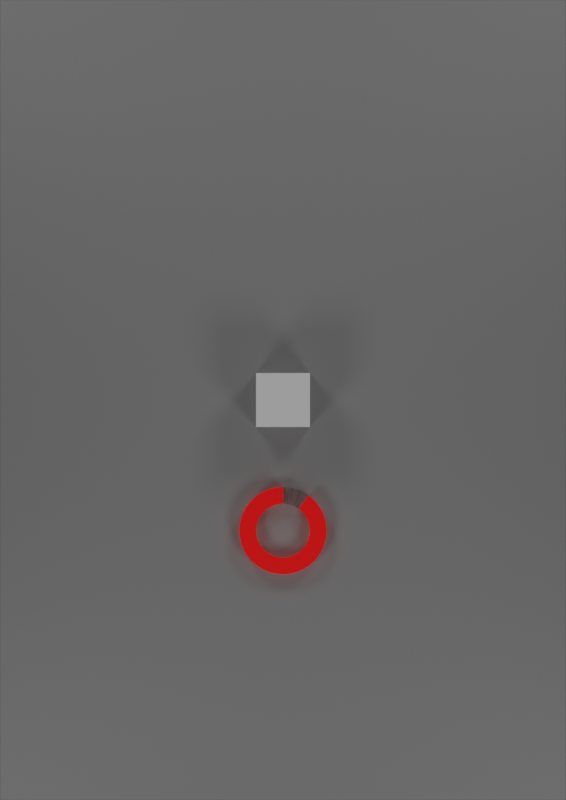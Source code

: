 # Source: CV_28112023.blend  (saved by Blender 3.6.13; exported with 4.5.12 LTS)
import bpy
from mathutils import Matrix  # noqa: F401  (used for matrix-valued properties, if any)

bpy.ops.wm.read_factory_settings(use_empty=True)
scene = bpy.context.scene
scene.name = 'Scene'

# ---- collections
col_collection = bpy.data.collections.new('Collection'); scene.collection.children.link(col_collection)

# ---- materials (node trees are filled in below, after node groups)
mat_background = bpy.data.materials.new('background')
mat_material = bpy.data.materials.new('Material')
mat_material.alpha_threshold = 0.0
mat_material.roughness = 0.5
mat_material.line_color = (0.0, 0.0, 0.0, 1.0)
mat_material_001 = bpy.data.materials.new('Material.001')

# ---- material node trees
mat_background.use_nodes = True; mat_background.node_tree.nodes.clear()
_N = mat_background.node_tree.nodes; _L = mat_background.node_tree.links
n0 = _N.new('ShaderNodeBsdfPrincipled'); n0.name = 'Principled BSDF'; n0.location = (10, 300)
n0.distribution = 'GGX'
n0.subsurface_method = 'RANDOM_WALK_SKIN'
n0.inputs[0].default_value = (0.2462, 0.2462, 0.2462, 1.0)
n0.inputs[3].default_value = 1.45
n0.inputs[27].default_value = (0.0, 0.0, 0.0, 1.0)
n0.inputs[28].default_value = 1.0
n1 = _N.new('ShaderNodeOutputMaterial'); n1.name = 'Material Output'; n1.location = (300, 300)
_L.new(n0.outputs[0], n1.inputs[0])
n1.is_active_output = True
mat_material.use_nodes = True; mat_material.node_tree.nodes.clear()
_N = mat_material.node_tree.nodes; _L = mat_material.node_tree.links
n0 = _N.new('ShaderNodeOutputMaterial'); n0.name = 'Material Output'; n0.location = (300, 300)
n1 = _N.new('ShaderNodeBsdfPrincipled'); n1.name = 'Principled BSDF'; n1.location = (10, 300)
n1.distribution = 'GGX'
n1.subsurface_method = 'RANDOM_WALK_SKIN'
n1.inputs[0].default_value = (0.05781, 0.05781, 0.05781, 1.0)
n1.inputs[3].default_value = 1.45
n1.inputs[4].default_value = 0.2
n1.inputs[27].default_value = (0.0, 0.0, 0.0, 1.0)
n1.inputs[28].default_value = 1.0
_L.new(n1.outputs[0], n0.inputs[0])
n0.is_active_output = True
mat_material_001.use_nodes = True; mat_material_001.node_tree.nodes.clear()
_N = mat_material_001.node_tree.nodes; _L = mat_material_001.node_tree.links
n0 = _N.new('ShaderNodeBsdfPrincipled'); n0.name = 'Principled BSDF'; n0.location = (10, 300)
n0.distribution = 'GGX'
n0.subsurface_method = 'RANDOM_WALK_SKIN'
n0.inputs[0].default_value = (1.0, 0.0, 0.0, 1.0)
n0.inputs[3].default_value = 1.45
n0.inputs[27].default_value = (0.2298, 0.0, 0.0, 1.0)
n0.inputs[28].default_value = 1.0
n1 = _N.new('ShaderNodeOutputMaterial'); n1.name = 'Material Output'; n1.location = (300, 300)
_L.new(n0.outputs[0], n1.inputs[0])
n1.is_active_output = True

# ---- world
world_world = bpy.data.worlds.new('World'); scene.world = world_world
world_world.use_nodes = True; world_world.node_tree.nodes.clear()
_N = world_world.node_tree.nodes; _L = world_world.node_tree.links
n0 = _N.new('ShaderNodeOutputWorld'); n0.name = 'World Output'; n0.location = (300, 300)
n1 = _N.new('ShaderNodeBackground'); n1.name = 'Background'; n1.location = (10, 300)
n1.inputs[0].default_value = (0.05088, 0.05088, 0.05088, 1.0)
_L.new(n1.outputs[0], n0.inputs[0])
n0.is_active_output = True
world_world.color = (0.05088, 0.05088, 0.05088)
world_world.use_sun_shadow = False
world_world.sun_shadow_jitter_overblur = 0.0

# ---- cameras
cam_camera = bpy.data.cameras.new('Camera')
cam_camera.type = 'ORTHO'
cam_camera.clip_end = 100.0
cam_camera.ortho_scale = 29.7

# ---- lights
light_area = bpy.data.lights.new('Area', 'AREA')
light_area.transmission_factor = 0.0
light_area.energy = 1571.0
light_area.shadow_maximum_resolution = 0.006
light_area.use_absolute_resolution = True
light_area.size = 10.0
light_area.size_y = 1.0
light_area_001 = bpy.data.lights.new('Area.001', 'AREA')
light_area_001.transmission_factor = 0.0
light_area_001.energy = 1571.0
light_area_001.shadow_maximum_resolution = 0.006
light_area_001.use_absolute_resolution = True
light_area_001.size = 10.0
light_area_001.size_y = 1.0
light_area_003 = bpy.data.lights.new('Area.003', 'AREA')
light_area_003.transmission_factor = 0.0
light_area_003.energy = 1571.0
light_area_003.shadow_maximum_resolution = 0.006
light_area_003.use_absolute_resolution = True
light_area_003.size = 10.0
light_area_003.size_y = 1.0
light_area_004 = bpy.data.lights.new('Area.004', 'AREA')
light_area_004.transmission_factor = 0.0
light_area_004.energy = 1571.0
light_area_004.shadow_maximum_resolution = 0.006
light_area_004.use_absolute_resolution = True
light_area_004.size = 10.0
light_area_004.size_y = 1.0

# ---- meshes
me_cube = bpy.data.meshes.new('Cube')
me_cube.from_pydata([(21.0, 29.7, 0.0), (21.0, 0.0, 0.0), (0.0, 29.7, 0.0), (0.0, 0.0, 0.0)], [], [(0, 2, 3, 1)])
_uv = me_cube.uv_layers.new(name='UVMap')
_uv.uv.foreach_set('vector', [0.625, 0.5, 0.875, 0.5, 0.875, 0.75, 0.625, 0.75])
me_cube.materials.append(mat_background)
me_cube.use_mirror_vertex_groups = False
me_cube.update()
me_cube_001 = bpy.data.meshes.new('Cube.001')
me_cube_001.from_pydata([(-1.0, -1.0, -1.0), (-1.0, -1.0, 1.0), (-1.0, 1.0, -1.0), (-1.0, 1.0, 1.0), (1.0, -1.0, -1.0), (1.0, -1.0, 1.0), (1.0, 1.0, -1.0), (1.0, 1.0, 1.0)], [], [(0, 1, 3, 2), (2, 3, 7, 6), (6, 7, 5, 4), (4, 5, 1, 0), (2, 6, 4, 0), (7, 3, 1, 5)])
_uv = me_cube_001.uv_layers.new(name='UVMap')
_uv.uv.foreach_set('vector', [0.375, 0.0, 0.625, 0.0, 0.625, 0.25, 0.375, 0.25, 0.375, 0.25, 0.625, 0.25, 0.625, 0.5, 0.375, 0.5, 0.375, 0.5, 0.625, 0.5, 0.625, 0.75, 0.375, 0.75, 0.375, 0.75, 0.625, 0.75, 0.625, 1.0, 0.375, 1.0, 0.125, 0.5, 0.375, 0.5, 0.375, 0.75, 0.125, 0.75, 0.625, 0.5, 0.875, 0.5, 0.875, 0.75, 0.625, 0.75])
me_cube_001.update()
me_cylinder_004 = bpy.data.meshes.new('Cylinder.004')
me_cylinder_004.from_pydata([(0.0, 1.0, 0.0), (0.06279, 0.998, 0.0), (0.1253, 0.9921, 0.0), (0.1874, 0.9823, 0.0), (0.2487, 0.9686, 0.0), (0.309, 0.9511, 0.0), (0.3681, 0.9298, 0.0), (0.4258, 0.9048, 0.0), (0.4818, 0.8763, 0.0), (0.5358, 0.8443, 0.0), (0.5878, 0.809, 0.0), (0.6374, 0.7705, 0.0), (0.6845, 0.729, 0.0), (0.729, 0.6845, 0.0), (0.7705, 0.6374, 0.0), (0.809, 0.5878, 0.0), (0.8443, 0.5358, 0.0), (0.8763, 0.4818, 0.0), (0.9048, 0.4258, 0.0), (0.9298, 0.3681, 0.0), (0.9511, 0.309, 0.0), (0.9686, 0.2487, 0.0), (0.9823, 0.1874, 0.0), (0.9921, 0.1253, 0.0), (0.998, 0.06279, 0.0), (1.0, 0.0, 0.0), (0.998, -0.06279, 0.0), (0.9921, -0.1253, 0.0), (0.9823, -0.1874, 0.0), (0.9686, -0.2487, 0.0), (0.9511, -0.309, 0.0), (0.9298, -0.3681, 0.0), (0.9048, -0.4258, 0.0), (0.8763, -0.4818, 0.0), (0.8443, -0.5358, 0.0), (0.809, -0.5878, 0.0), (0.7705, -0.6374, 0.0), (0.729, -0.6845, 0.0), (0.6845, -0.729, 0.0), (0.6374, -0.7705, 0.0), (0.5878, -0.809, 0.0), (0.5358, -0.8443, 0.0), (0.4818, -0.8763, 0.0), (0.4258, -0.9048, 0.0), (0.3681, -0.9298, 0.0), (0.309, -0.9511, 0.0), (0.2487, -0.9686, 0.0), (0.1874, -0.9823, 0.0), (0.1253, -0.9921, 0.0), (0.06279, -0.998, 0.0), (0.0, -1.0, 0.0), (-0.06279, -0.998, 0.0), (-0.1253, -0.9921, 0.0), (-0.1874, -0.9823, 0.0), (-0.2487, -0.9686, 0.0), (-0.309, -0.9511, 0.0), (-0.3681, -0.9298, 0.0), (-0.4258, -0.9048, 0.0), (-0.4818, -0.8763, 0.0), (-0.5358, -0.8443, 0.0), (-0.5878, -0.809, 0.0), (-0.6374, -0.7705, 0.0), (-0.6845, -0.729, 0.0), (-0.729, -0.6845, 0.0), (-0.7705, -0.6374, 0.0), (-0.809, -0.5878, 0.0), (-0.8443, -0.5358, 0.0), (-0.8763, -0.4818, 0.0), (-0.9048, -0.4258, 0.0), (-0.9298, -0.3681, 0.0), (-0.9511, -0.309, 0.0), (-0.9686, -0.2487, 0.0), (-0.9823, -0.1874, 0.0), (-0.9921, -0.1253, 0.0), (-0.998, -0.06279, 0.0), (-1.0, 0.0, 0.0), (-0.998, 0.06279, 0.0), (-0.9921, 0.1253, 0.0), (-0.9823, 0.1874, 0.0), (-0.9686, 0.2487, 0.0), (-0.9511, 0.309, 0.0), (-0.9298, 0.3681, 0.0), (-0.9048, 0.4258, 0.0), (-0.8763, 0.4818, 0.0), (-0.8443, 0.5358, 0.0), (-0.809, 0.5878, 0.0), (-0.7705, 0.6374, 0.0), (-0.729, 0.6845, 0.0), (-0.6845, 0.729, 0.0), (-0.6374, 0.7705, 0.0), (-0.5878, 0.809, 0.0), (-0.5358, 0.8443, 0.0), (-0.4818, 0.8763, 0.0), (-0.4258, 0.9048, 0.0), (-0.3681, 0.9298, 0.0), (-0.309, 0.9511, 0.0), (-0.2487, 0.9686, 0.0), (-0.1874, 0.9823, 0.0), (-0.1253, 0.9921, 0.0), (-0.06279, 0.998, 0.0), (0.1016, 1.615, 0.0), (5.756e-09, 1.618, 0.0), (0.2028, 1.605, 0.0), (0.3032, 1.589, 0.0), (0.4024, 1.567, 0.0), (0.5, 1.539, 0.0), (0.5956, 1.504, 0.0), (0.6889, 1.464, 0.0), (0.7795, 1.418, 0.0), (0.867, 1.366, 0.0), (0.951, 1.309, 0.0), (1.031, 1.247, 0.0), (1.108, 1.179, 0.0), (1.179, 1.108, 0.0), (1.247, 1.031, 0.0), (1.309, 0.951, 0.0), (1.366, 0.867, 0.0), (1.418, 0.7795, 0.0), (1.464, 0.6889, 0.0), (1.504, 0.5956, 0.0), (1.539, 0.5, 0.0), (1.567, 0.4024, 0.0), (1.589, 0.3032, 0.0), (1.605, 0.2028, 0.0), (1.615, 0.1016, 0.0), (1.618, -1.068e-08, 0.0), (1.615, -0.1016, 0.0), (1.605, -0.2028, 0.0), (1.589, -0.3032, 0.0), (1.567, -0.4024, 0.0), (1.539, -0.5, 0.0), (1.504, -0.5956, 0.0), (1.464, -0.6889, 0.0), (1.418, -0.7795, 0.0), (1.366, -0.867, 0.0), (1.309, -0.951, 0.0), (1.247, -1.031, 0.0), (1.179, -1.108, 0.0), (1.108, -1.179, 0.0), (1.031, -1.247, 0.0), (0.951, -1.309, 0.0), (0.867, -1.366, 0.0), (0.7795, -1.418, 0.0), (0.6889, -1.464, 0.0), (0.5956, -1.504, 0.0), (0.5, -1.539, 0.0), (0.4024, -1.567, 0.0), (0.3032, -1.589, 0.0), (0.2028, -1.605, 0.0), (0.1016, -1.615, 0.0), (5.756e-09, -1.618, 0.0), (-0.1016, -1.615, 0.0), (-0.2028, -1.605, 0.0), (-0.3032, -1.589, 0.0), (-0.4024, -1.567, 0.0), (-0.5, -1.539, 0.0), (-0.5956, -1.504, 0.0), (-0.6889, -1.464, 0.0), (-0.7795, -1.418, 0.0), (-0.867, -1.366, 0.0), (-0.951, -1.309, 0.0), (-1.031, -1.247, 0.0), (-1.108, -1.179, 0.0), (-1.179, -1.108, 0.0), (-1.247, -1.031, 0.0), (-1.309, -0.951, 0.0), (-1.366, -0.867, 0.0), (-1.418, -0.7795, 0.0), (-1.464, -0.6889, 0.0), (-1.504, -0.5956, 0.0), (-1.539, -0.5, 0.0), (-1.567, -0.4024, 0.0), (-1.589, -0.3032, 0.0), (-1.605, -0.2028, 0.0), (-1.615, -0.1016, 0.0), (-1.618, -1.068e-08, 0.0), (-1.615, 0.1016, 0.0), (-1.605, 0.2028, 0.0), (-1.589, 0.3032, 0.0), (-1.567, 0.4024, 0.0), (-1.539, 0.5, 0.0), (-1.504, 0.5956, 0.0), (-1.464, 0.6889, 0.0), (-1.418, 0.7795, 0.0), (-1.366, 0.867, 0.0), (-1.309, 0.951, 0.0), (-1.247, 1.031, 0.0), (-1.179, 1.108, 0.0), (-1.108, 1.179, 0.0), (-1.031, 1.247, 0.0), (-0.951, 1.309, 0.0), (-0.867, 1.366, 0.0), (-0.7795, 1.418, 0.0), (-0.6889, 1.464, 0.0), (-0.5956, 1.504, 0.0), (-0.5, 1.539, 0.0), (-0.4024, 1.567, 0.0), (-0.3032, 1.589, 0.0), (-0.2028, 1.605, 0.0), (-0.1016, 1.615, 0.0), (0.06279, 0.998, 0.5), (0.0, 1.0, 0.5), (0.1253, 0.9921, 0.5), (0.1874, 0.9823, 0.5), (0.2487, 0.9686, 0.5), (0.309, 0.9511, 0.5), (0.3681, 0.9298, 0.5), (0.4258, 0.9048, 0.5), (0.4818, 0.8763, 0.5), (0.5358, 0.8443, 0.5), (0.5878, 0.809, 0.5), (0.6374, 0.7705, 0.5), (0.6845, 0.729, 0.5), (0.729, 0.6845, 0.5), (0.7705, 0.6374, 0.5), (0.809, 0.5878, 0.5), (0.8443, 0.5358, 0.5), (0.8763, 0.4818, 0.5), (0.9048, 0.4258, 0.5), (0.9298, 0.3681, 0.5), (0.9511, 0.309, 0.5), (0.9686, 0.2487, 0.5), (0.9823, 0.1874, 0.5), (0.9921, 0.1253, 0.5), (0.998, 0.06279, 0.5), (1.0, 0.0, 0.5), (0.998, -0.06279, 0.5), (0.9921, -0.1253, 0.5), (0.9823, -0.1874, 0.5), (0.9686, -0.2487, 0.5), (0.9511, -0.309, 0.5), (0.9298, -0.3681, 0.5), (0.9048, -0.4258, 0.5), (0.8763, -0.4818, 0.5), (0.8443, -0.5358, 0.5), (0.809, -0.5878, 0.5), (0.7705, -0.6374, 0.5), (0.729, -0.6845, 0.5), (0.6845, -0.729, 0.5), (0.6374, -0.7705, 0.5), (0.5878, -0.809, 0.5), (0.5358, -0.8443, 0.5), (0.4818, -0.8763, 0.5), (0.4258, -0.9048, 0.5), (0.3681, -0.9298, 0.5), (0.309, -0.9511, 0.5), (0.2487, -0.9686, 0.5), (0.1874, -0.9823, 0.5), (0.1253, -0.9921, 0.5), (0.06279, -0.998, 0.5), (0.0, -1.0, 0.5), (-0.06279, -0.998, 0.5), (-0.1253, -0.9921, 0.5), (-0.1874, -0.9823, 0.5), (-0.2487, -0.9686, 0.5), (-0.309, -0.9511, 0.5), (-0.3681, -0.9298, 0.5), (-0.4258, -0.9048, 0.5), (-0.4818, -0.8763, 0.5), (-0.5358, -0.8443, 0.5), (-0.5878, -0.809, 0.5), (-0.6374, -0.7705, 0.5), (-0.6845, -0.729, 0.5), (-0.729, -0.6845, 0.5), (-0.7705, -0.6374, 0.5), (-0.809, -0.5878, 0.5), (-0.8443, -0.5358, 0.5), (-0.8763, -0.4818, 0.5), (-0.9048, -0.4258, 0.5), (-0.9298, -0.3681, 0.5), (-0.9511, -0.309, 0.5), (-0.9686, -0.2487, 0.5), (-0.9823, -0.1874, 0.5), (-0.9921, -0.1253, 0.5), (-0.998, -0.06279, 0.5), (-1.0, 0.0, 0.5), (-0.998, 0.06279, 0.5), (-0.9921, 0.1253, 0.5), (-0.9823, 0.1874, 0.5), (-0.9686, 0.2487, 0.5), (-0.9511, 0.309, 0.5), (-0.9298, 0.3681, 0.5), (-0.9048, 0.4258, 0.5), (-0.8763, 0.4818, 0.5), (-0.8443, 0.5358, 0.5), (-0.809, 0.5878, 0.5), (-0.7705, 0.6374, 0.5), (-0.729, 0.6845, 0.5), (-0.6845, 0.729, 0.5), (-0.6374, 0.7705, 0.5), (-0.5878, 0.809, 0.5), (-0.5358, 0.8443, 0.5), (-0.4818, 0.8763, 0.5), (-0.4258, 0.9048, 0.5), (-0.3681, 0.9298, 0.5), (-0.309, 0.9511, 0.5), (-0.2487, 0.9686, 0.5), (-0.1874, 0.9823, 0.5), (-0.1253, 0.9921, 0.5), (-0.06279, 0.998, 0.5), (0.1016, 1.615, 0.5), (5.756e-09, 1.618, 0.5), (0.2028, 1.605, 0.5), (0.3032, 1.589, 0.5), (0.4024, 1.567, 0.5), (0.5, 1.539, 0.5), (0.5956, 1.504, 0.5), (0.6889, 1.464, 0.5), (0.7795, 1.418, 0.5), (0.867, 1.366, 0.5), (0.951, 1.309, 0.5), (1.031, 1.247, 0.5), (1.108, 1.179, 0.5), (1.179, 1.108, 0.5), (1.247, 1.031, 0.5), (1.309, 0.951, 0.5), (1.366, 0.867, 0.5), (1.418, 0.7795, 0.5), (1.464, 0.6889, 0.5), (1.504, 0.5956, 0.5), (1.539, 0.5, 0.5), (1.567, 0.4024, 0.5), (1.589, 0.3032, 0.5), (1.605, 0.2028, 0.5), (1.615, 0.1016, 0.5), (1.618, -1.068e-08, 0.5), (1.615, -0.1016, 0.5), (1.605, -0.2028, 0.5), (1.589, -0.3032, 0.5), (1.567, -0.4024, 0.5), (1.539, -0.5, 0.5), (1.504, -0.5956, 0.5), (1.464, -0.6889, 0.5), (1.418, -0.7795, 0.5), (1.366, -0.867, 0.5), (1.309, -0.951, 0.5), (1.247, -1.031, 0.5), (1.179, -1.108, 0.5), (1.108, -1.179, 0.5), (1.031, -1.247, 0.5), (0.951, -1.309, 0.5), (0.867, -1.366, 0.5), (0.7795, -1.418, 0.5), (0.6889, -1.464, 0.5), (0.5956, -1.504, 0.5), (0.5, -1.539, 0.5), (0.4024, -1.567, 0.5), (0.3032, -1.589, 0.5), (0.2028, -1.605, 0.5), (0.1016, -1.615, 0.5), (5.756e-09, -1.618, 0.5), (-0.1016, -1.615, 0.5), (-0.2028, -1.605, 0.5), (-0.3032, -1.589, 0.5), (-0.4024, -1.567, 0.5), (-0.5, -1.539, 0.5), (-0.5956, -1.504, 0.5), (-0.6889, -1.464, 0.5), (-0.7795, -1.418, 0.5), (-0.867, -1.366, 0.5), (-0.951, -1.309, 0.5), (-1.031, -1.247, 0.5), (-1.108, -1.179, 0.5), (-1.179, -1.108, 0.5), (-1.247, -1.031, 0.5), (-1.309, -0.951, 0.5), (-1.366, -0.867, 0.5), (-1.418, -0.7795, 0.5), (-1.464, -0.6889, 0.5), (-1.504, -0.5956, 0.5), (-1.539, -0.5, 0.5), (-1.567, -0.4024, 0.5), (-1.589, -0.3032, 0.5), (-1.605, -0.2028, 0.5), (-1.615, -0.1016, 0.5), (-1.618, -1.068e-08, 0.5), (-1.615, 0.1016, 0.5), (-1.605, 0.2028, 0.5), (-1.589, 0.3032, 0.5), (-1.567, 0.4024, 0.5), (-1.539, 0.5, 0.5), (-1.504, 0.5956, 0.5), (-1.464, 0.6889, 0.5), (-1.418, 0.7795, 0.5), (-1.366, 0.867, 0.5), (-1.309, 0.951, 0.5), (-1.247, 1.031, 0.5), (-1.179, 1.108, 0.5), (-1.108, 1.179, 0.5), (-1.031, 1.247, 0.5), (-0.951, 1.309, 0.5), (-0.867, 1.366, 0.5), (-0.7795, 1.418, 0.5), (-0.6889, 1.464, 0.5), (-0.5956, 1.504, 0.5), (-0.5, 1.539, 0.5), (-0.4024, 1.567, 0.5), (-0.3032, 1.589, 0.5), (-0.2028, 1.605, 0.5), (-0.1016, 1.615, 0.5)], [], [(98, 97, 197, 198), (47, 46, 146, 147), (99, 98, 198, 199), (48, 47, 147, 148), (0, 99, 199, 101), (49, 48, 148, 149), (50, 49, 149, 150), (51, 50, 150, 151), (52, 51, 151, 152), (1, 0, 101, 100), (53, 52, 152, 153), (2, 1, 100, 102), (54, 53, 153, 154), (3, 2, 102, 103), (55, 54, 154, 155), (4, 3, 103, 104), (56, 55, 155, 156), (5, 4, 104, 105), (57, 56, 156, 157), (6, 5, 105, 106), (58, 57, 157, 158), (7, 6, 106, 107), (59, 58, 158, 159), (8, 7, 107, 108), (60, 59, 159, 160), (9, 8, 108, 109), (61, 60, 160, 161), (10, 9, 109, 110), (62, 61, 161, 162), (11, 10, 110, 111), (63, 62, 162, 163), (12, 11, 111, 112), (64, 63, 163, 164), (13, 12, 112, 113), (65, 64, 164, 165), (14, 13, 113, 114), (66, 65, 165, 166), (15, 14, 114, 115), (67, 66, 166, 167), (16, 15, 115, 116), (68, 67, 167, 168), (17, 16, 116, 117), (69, 68, 168, 169), (18, 17, 117, 118), (70, 69, 169, 170), (19, 18, 118, 119), (71, 70, 170, 171), (20, 19, 119, 120), (72, 71, 171, 172), (21, 20, 120, 121), (73, 72, 172, 173), (22, 21, 121, 122), (74, 73, 173, 174), (23, 22, 122, 123), (75, 74, 174, 175), (24, 23, 123, 124), (76, 75, 175, 176), (25, 24, 124, 125), (77, 76, 176, 177), (26, 25, 125, 126), (78, 77, 177, 178), (27, 26, 126, 127), (79, 78, 178, 179), (28, 27, 127, 128), (80, 79, 179, 180), (29, 28, 128, 129), (81, 80, 180, 181), (30, 29, 129, 130), (82, 81, 181, 182), (31, 30, 130, 131), (83, 82, 182, 183), (32, 31, 131, 132), (84, 83, 183, 184), (33, 32, 132, 133), (85, 84, 184, 185), (34, 33, 133, 134), (86, 85, 185, 186), (35, 34, 134, 135), (87, 86, 186, 187), (36, 35, 135, 136), (88, 87, 187, 188), (37, 36, 136, 137), (89, 88, 188, 189), (38, 37, 137, 138), (90, 89, 189, 190), (39, 38, 138, 139), (91, 90, 190, 191), (40, 39, 139, 140), (92, 91, 191, 192), (41, 40, 140, 141), (93, 92, 192, 193), (42, 41, 141, 142), (94, 93, 193, 194), (43, 42, 142, 143), (95, 94, 194, 195), (44, 43, 143, 144), (96, 95, 195, 196), (45, 44, 144, 145), (97, 96, 196, 197), (46, 45, 145, 146), (298, 398, 397, 297), (247, 347, 346, 246), (299, 399, 398, 298), (248, 348, 347, 247), (201, 301, 399, 299), (249, 349, 348, 248), (250, 350, 349, 249), (251, 351, 350, 250), (252, 352, 351, 251), (200, 300, 301, 201), (253, 353, 352, 252), (202, 302, 300, 200), (254, 354, 353, 253), (203, 303, 302, 202), (255, 355, 354, 254), (204, 304, 303, 203), (256, 356, 355, 255), (205, 305, 304, 204), (257, 357, 356, 256), (206, 306, 305, 205), (258, 358, 357, 257), (207, 307, 306, 206), (259, 359, 358, 258), (208, 308, 307, 207), (260, 360, 359, 259), (209, 309, 308, 208), (261, 361, 360, 260), (210, 310, 309, 209), (262, 362, 361, 261), (211, 311, 310, 210), (263, 363, 362, 262), (212, 312, 311, 211), (264, 364, 363, 263), (213, 313, 312, 212), (265, 365, 364, 264), (214, 314, 313, 213), (266, 366, 365, 265), (215, 315, 314, 214), (267, 367, 366, 266), (216, 316, 315, 215), (268, 368, 367, 267), (217, 317, 316, 216), (269, 369, 368, 268), (218, 318, 317, 217), (270, 370, 369, 269), (219, 319, 318, 218), (271, 371, 370, 270), (220, 320, 319, 219), (272, 372, 371, 271), (221, 321, 320, 220), (273, 373, 372, 272), (222, 322, 321, 221), (274, 374, 373, 273), (223, 323, 322, 222), (275, 375, 374, 274), (224, 324, 323, 223), (276, 376, 375, 275), (225, 325, 324, 224), (277, 377, 376, 276), (226, 326, 325, 225), (278, 378, 377, 277), (227, 327, 326, 226), (279, 379, 378, 278), (228, 328, 327, 227), (280, 380, 379, 279), (229, 329, 328, 228), (281, 381, 380, 280), (230, 330, 329, 229), (282, 382, 381, 281), (231, 331, 330, 230), (283, 383, 382, 282), (232, 332, 331, 231), (284, 384, 383, 283), (233, 333, 332, 232), (285, 385, 384, 284), (234, 334, 333, 233), (286, 386, 385, 285), (235, 335, 334, 234), (287, 387, 386, 286), (236, 336, 335, 235), (288, 388, 387, 287), (237, 337, 336, 236), (289, 389, 388, 288), (238, 338, 337, 237), (290, 390, 389, 289), (239, 339, 338, 238), (291, 391, 390, 290), (240, 340, 339, 239), (292, 392, 391, 291), (241, 341, 340, 240), (293, 393, 392, 292), (242, 342, 341, 241), (294, 394, 393, 293), (243, 343, 342, 242), (295, 395, 394, 294), (244, 344, 343, 243), (296, 396, 395, 295), (245, 345, 344, 244), (297, 397, 396, 296), (246, 346, 345, 245), (113, 313, 314, 114), (10, 210, 209, 9), (114, 314, 315, 115), (11, 211, 210, 10), (115, 315, 316, 116), (12, 212, 211, 11), (116, 316, 317, 117), (13, 213, 212, 12), (117, 317, 318, 118), (14, 214, 213, 13), (118, 318, 319, 119), (15, 215, 214, 14), (119, 319, 320, 120), (16, 216, 215, 15), (120, 320, 321, 121), (17, 217, 216, 16), (121, 321, 322, 122), (18, 218, 217, 17), (122, 322, 323, 123), (19, 219, 218, 18), (123, 323, 324, 124), (20, 220, 219, 19), (124, 324, 325, 125), (21, 221, 220, 20), (125, 325, 326, 126), (22, 222, 221, 21), (126, 326, 327, 127), (23, 223, 222, 22), (127, 327, 328, 128), (24, 224, 223, 23), (128, 328, 329, 129), (25, 225, 224, 24), (129, 329, 330, 130), (26, 226, 225, 25), (130, 330, 331, 131), (27, 227, 226, 26), (131, 331, 332, 132), (28, 228, 227, 27), (132, 332, 333, 133), (29, 229, 228, 28), (133, 333, 334, 134), (30, 230, 229, 29), (134, 334, 335, 135), (31, 231, 230, 30), (135, 335, 336, 136), (32, 232, 231, 31), (136, 336, 337, 137), (33, 233, 232, 32), (137, 337, 338, 138), (34, 234, 233, 33), (138, 338, 339, 139), (35, 235, 234, 34), (139, 339, 340, 140), (36, 236, 235, 35), (140, 340, 341, 141), (37, 237, 236, 36), (141, 341, 342, 142), (38, 238, 237, 37), (142, 342, 343, 143), (39, 239, 238, 38), (143, 343, 344, 144), (40, 240, 239, 39), (144, 344, 345, 145), (41, 241, 240, 40), (145, 345, 346, 146), (42, 242, 241, 41), (146, 346, 347, 147), (43, 243, 242, 42), (147, 347, 348, 148), (44, 244, 243, 43), (148, 348, 349, 149), (45, 245, 244, 44), (149, 349, 350, 150), (46, 246, 245, 45), (150, 350, 351, 151), (47, 247, 246, 46), (151, 351, 352, 152), (48, 248, 247, 47), (152, 352, 353, 153), (49, 249, 248, 48), (153, 353, 354, 154), (50, 250, 249, 49), (154, 354, 355, 155), (51, 251, 250, 50), (155, 355, 356, 156), (52, 252, 251, 51), (156, 356, 357, 157), (53, 253, 252, 52), (157, 357, 358, 158), (54, 254, 253, 53), (158, 358, 359, 159), (55, 255, 254, 54), (159, 359, 360, 160), (56, 256, 255, 55), (160, 360, 361, 161), (57, 257, 256, 56), (161, 361, 362, 162), (58, 258, 257, 57), (162, 362, 363, 163), (59, 259, 258, 58), (163, 363, 364, 164), (60, 260, 259, 59), (164, 364, 365, 165), (61, 261, 260, 60), (165, 365, 366, 166), (62, 262, 261, 61), (166, 366, 367, 167), (63, 263, 262, 62), (167, 367, 368, 168), (64, 264, 263, 63), (168, 368, 369, 169), (65, 265, 264, 64), (169, 369, 370, 170), (66, 266, 265, 65), (170, 370, 371, 171), (67, 267, 266, 66), (171, 371, 372, 172), (68, 268, 267, 67), (172, 372, 373, 173), (69, 269, 268, 68), (173, 373, 374, 174), (70, 270, 269, 69), (174, 374, 375, 175), (71, 271, 270, 70), (175, 375, 376, 176), (72, 272, 271, 71), (176, 376, 377, 177), (73, 273, 272, 72), (177, 377, 378, 178), (74, 274, 273, 73), (178, 378, 379, 179), (75, 275, 274, 74), (179, 379, 380, 180), (76, 276, 275, 75), (180, 380, 381, 181), (77, 277, 276, 76), (181, 381, 382, 182), (78, 278, 277, 77), (182, 382, 383, 183), (79, 279, 278, 78), (183, 383, 384, 184), (80, 280, 279, 79), (184, 384, 385, 185), (81, 281, 280, 80), (185, 385, 386, 186), (82, 282, 281, 81), (186, 386, 387, 187), (83, 283, 282, 82), (187, 387, 388, 188), (84, 284, 283, 83), (188, 388, 389, 189), (85, 285, 284, 84), (189, 389, 390, 190), (86, 286, 285, 85), (190, 390, 391, 191), (87, 287, 286, 86), (191, 391, 392, 192), (88, 288, 287, 87), (192, 392, 393, 193), (89, 289, 288, 88), (193, 393, 394, 194), (90, 290, 289, 89), (194, 394, 395, 195), (91, 291, 290, 90), (195, 395, 396, 196), (92, 292, 291, 91), (196, 396, 397, 197), (93, 293, 292, 92), (197, 397, 398, 198), (94, 294, 293, 93), (198, 398, 399, 199), (95, 295, 294, 94), (199, 399, 301, 101), (96, 296, 295, 95), (97, 297, 296, 96), (98, 298, 297, 97), (99, 299, 298, 98), (0, 201, 299, 99), (101, 301, 300, 100), (100, 300, 302, 102), (102, 302, 303, 103), (103, 303, 304, 104), (104, 304, 305, 105), (1, 200, 201, 0), (105, 305, 306, 106), (2, 202, 200, 1), (106, 306, 307, 107), (3, 203, 202, 2), (107, 307, 308, 108), (4, 204, 203, 3), (108, 308, 309, 109), (5, 205, 204, 4), (109, 309, 310, 110), (6, 206, 205, 5), (110, 310, 311, 111), (7, 207, 206, 6), (111, 311, 312, 112), (8, 208, 207, 7), (112, 312, 313, 113), (9, 209, 208, 8)])
me_cylinder_004.polygons.foreach_set('material_index', [1, 1, 1, 1, 0, 1, 1, 1, 1, 0, 1, 0, 1, 0, 1, 0, 1, 0, 1, 0, 1, 0, 1, 0, 1, 0, 1, 0, 1, 0, 1, 1, 1, 1, 1, 1, 1, 1, 1, 1, 1, 1, 1, 1, 1, 1, 1, 1, 1, 1, 1, 1, 1, 1, 1, 1, 1, 1, 1, 1, 1, 1, 1, 1, 1, 1, 1, 1, 1, 1, 1, 1, 1, 1, 1, 1, 1, 1, 1, 1, 1, 1, 1, 1, 1, 1, 1, 1, 1, 1, 1, 1, 1, 1, 1, 1, 1, 1, 1, 1, 1, 1, 1, 1, 1, 1, 1, 1, 1, 0, 1, 0, 1, 0, 1, 0, 1, 0, 1, 0, 1, 0, 1, 0, 1, 0, 1, 0, 1, 1, 1, 1, 1, 1, 1, 1, 1, 1, 1, 1, 1, 1, 1, 1, 1, 1, 1, 1, 1, 1, 1, 1, 1, 1, 1, 1, 1, 1, 1, 1, 1, 1, 1, 1, 1, 1, 1, 1, 1, 1, 1, 1, 1, 1, 1, 1, 1, 1, 1, 1, 1, 1, 1, 1, 1, 1, 1, 1, 1, 1, 1, 1, 1, 1, 1, 1, 1, 1, 1, 1, 1, 0, 1, 1, 1, 1, 1, 1, 1, 1, 1, 1, 1, 1, 1, 1, 1, 1, 1, 1, 1, 1, 1, 1, 1, 1, 1, 1, 1, 1, 1, 1, 1, 1, 1, 1, 1, 1, 1, 1, 1, 1, 1, 1, 1, 1, 1, 1, 1, 1, 1, 1, 1, 1, 1, 1, 1, 1, 1, 1, 1, 1, 1, 1, 1, 1, 1, 1, 1, 1, 1, 1, 1, 1, 1, 1, 1, 1, 1, 1, 1, 1, 1, 1, 1, 1, 1, 1, 1, 1, 1, 1, 1, 1, 1, 1, 1, 1, 1, 1, 1, 1, 1, 1, 1, 1, 1, 1, 1, 1, 1, 1, 1, 1, 1, 1, 1, 1, 1, 1, 1, 1, 1, 1, 1, 1, 1, 1, 1, 1, 1, 1, 1, 1, 1, 1, 1, 1, 1, 1, 1, 1, 1, 1, 1, 1, 1, 1, 1, 1, 1, 1, 1, 1, 1, 1, 1, 1, 1, 1, 1, 1, 1, 1, 1, 1, 1, 1, 1, 1, 1, 1, 1, 1, 1, 1, 1, 1, 0, 0, 0, 0, 0, 0, 0, 0, 0, 0, 0, 0, 0, 0, 0, 0, 1, 0, 1, 0, 1, 0])
_uv = me_cylinder_004.uv_layers.new(name='UVMap')
_uv.uv.foreach_set('vector', [0.2199, 0.4881, 0.205, 0.4857, 0.205, 0.4857, 0.2199, 0.4881, 0.295, 0.01425, 0.3097, 0.01754, 0.3097, 0.01754, 0.295, 0.01425, 0.2349, 0.4895, 0.2199, 0.4881, 0.2199, 0.4881, 0.2349, 0.4895, 0.2801, 0.01189, 0.295, 0.01425, 0.295, 0.01425, 0.2801, 0.01189, 0.25, 0.49, 0.2349, 0.4895, 0.2349, 0.4895, 0.25, 0.49, 0.2651, 0.01047, 0.2801, 0.01189, 0.2801, 0.01189, 0.2651, 0.01047, 0.25, 0.01, 0.2651, 0.01047, 0.2651, 0.01047, 0.25, 0.01, 0.2349, 0.01047, 0.25, 0.01, 0.25, 0.01, 0.2349, 0.01047, 0.2199, 0.01189, 0.2349, 0.01047, 0.2349, 0.01047, 0.2199, 0.01189, 0.2651, 0.4895, 0.25, 0.49, 0.25, 0.49, 0.2651, 0.4895, 0.205, 0.01425, 0.2199, 0.01189, 0.2199, 0.01189, 0.205, 0.01425, 0.2801, 0.4881, 0.2651, 0.4895, 0.2651, 0.4895, 0.2801, 0.4881, 0.1903, 0.01754, 0.205, 0.01425, 0.205, 0.01425, 0.1903, 0.01754, 0.295, 0.4857, 0.2801, 0.4881, 0.2801, 0.4881, 0.295, 0.4857, 0.1758, 0.02175, 0.1903, 0.01754, 0.1903, 0.01754, 0.1758, 0.02175, 0.3097, 0.4825, 0.295, 0.4857, 0.295, 0.4857, 0.3097, 0.4825, 0.1617, 0.02685, 0.1758, 0.02175, 0.1758, 0.02175, 0.1617, 0.02685, 0.3242, 0.4783, 0.3097, 0.4825, 0.3097, 0.4825, 0.3242, 0.4783, 0.1478, 0.03284, 0.1617, 0.02685, 0.1617, 0.02685, 0.1478, 0.03284, 0.3383, 0.4731, 0.3242, 0.4783, 0.3242, 0.4783, 0.3383, 0.4731, 0.1344, 0.03969, 0.1478, 0.03284, 0.1478, 0.03284, 0.1344, 0.03969, 0.3522, 0.4672, 0.3383, 0.4731, 0.3383, 0.4731, 0.3522, 0.4672, 0.1214, 0.04736, 0.1344, 0.03969, 0.1344, 0.03969, 0.1214, 0.04736, 0.3656, 0.4603, 0.3522, 0.4672, 0.3522, 0.4672, 0.3656, 0.4603, 0.1089, 0.05584, 0.1214, 0.04736, 0.1214, 0.04736, 0.1089, 0.05584, 0.3786, 0.4526, 0.3656, 0.4603, 0.3656, 0.4603, 0.3786, 0.4526, 0.09702, 0.06508, 0.1089, 0.05584, 0.1089, 0.05584, 0.09702, 0.06508, 0.3911, 0.4442, 0.3786, 0.4526, 0.3786, 0.4526, 0.3911, 0.4442, 0.08571, 0.07505, 0.09702, 0.06508, 0.09702, 0.06508, 0.08571, 0.07505, 0.403, 0.4349, 0.3911, 0.4442, 0.3911, 0.4442, 0.403, 0.4349, 0.07505, 0.08571, 0.08571, 0.07505, 0.08571, 0.07505, 0.07505, 0.08571, 0.4143, 0.425, 0.403, 0.4349, 0.403, 0.4349, 0.4143, 0.425, 0.06508, 0.09702, 0.07505, 0.08571, 0.07505, 0.08571, 0.06508, 0.09702, 0.425, 0.4143, 0.4143, 0.425, 0.4143, 0.425, 0.425, 0.4143, 0.05584, 0.1089, 0.06508, 0.09702, 0.06508, 0.09702, 0.05584, 0.1089, 0.4349, 0.403, 0.425, 0.4143, 0.425, 0.4143, 0.4349, 0.403, 0.04736, 0.1214, 0.05584, 0.1089, 0.05584, 0.1089, 0.04736, 0.1214, 0.4442, 0.3911, 0.4349, 0.403, 0.4349, 0.403, 0.4442, 0.3911, 0.03969, 0.1344, 0.04736, 0.1214, 0.04736, 0.1214, 0.03969, 0.1344, 0.4526, 0.3786, 0.4442, 0.3911, 0.4442, 0.3911, 0.4526, 0.3786, 0.03284, 0.1478, 0.03969, 0.1344, 0.03969, 0.1344, 0.03284, 0.1478, 0.4603, 0.3656, 0.4526, 0.3786, 0.4526, 0.3786, 0.4603, 0.3656, 0.02685, 0.1617, 0.03284, 0.1478, 0.03284, 0.1478, 0.02685, 0.1617, 0.4672, 0.3522, 0.4603, 0.3656, 0.4603, 0.3656, 0.4672, 0.3522, 0.02175, 0.1758, 0.02685, 0.1617, 0.02685, 0.1617, 0.02175, 0.1758, 0.4731, 0.3383, 0.4672, 0.3522, 0.4672, 0.3522, 0.4731, 0.3383, 0.01754, 0.1903, 0.02175, 0.1758, 0.02175, 0.1758, 0.01754, 0.1903, 0.4783, 0.3242, 0.4731, 0.3383, 0.4731, 0.3383, 0.4783, 0.3242, 0.01425, 0.205, 0.01754, 0.1903, 0.01754, 0.1903, 0.01425, 0.205, 0.4825, 0.3097, 0.4783, 0.3242, 0.4783, 0.3242, 0.4825, 0.3097, 0.01189, 0.2199, 0.01425, 0.205, 0.01425, 0.205, 0.01189, 0.2199, 0.4857, 0.295, 0.4825, 0.3097, 0.4825, 0.3097, 0.4857, 0.295, 0.01047, 0.2349, 0.01189, 0.2199, 0.01189, 0.2199, 0.01047, 0.2349, 0.4881, 0.2801, 0.4857, 0.295, 0.4857, 0.295, 0.4881, 0.2801, 0.01, 0.25, 0.01047, 0.2349, 0.01047, 0.2349, 0.01, 0.25, 0.4895, 0.2651, 0.4881, 0.2801, 0.4881, 0.2801, 0.4895, 0.2651, 0.01047, 0.2651, 0.01, 0.25, 0.01, 0.25, 0.01047, 0.2651, 0.49, 0.25, 0.4895, 0.2651, 0.4895, 0.2651, 0.49, 0.25, 0.01189, 0.2801, 0.01047, 0.2651, 0.01047, 0.2651, 0.01189, 0.2801, 0.4895, 0.2349, 0.49, 0.25, 0.49, 0.25, 0.4895, 0.2349, 0.01425, 0.295, 0.01189, 0.2801, 0.01189, 0.2801, 0.01425, 0.295, 0.4881, 0.2199, 0.4895, 0.2349, 0.4895, 0.2349, 0.4881, 0.2199, 0.01754, 0.3097, 0.01425, 0.295, 0.01425, 0.295, 0.01754, 0.3097, 0.4857, 0.205, 0.4881, 0.2199, 0.4881, 0.2199, 0.4857, 0.205, 0.02175, 0.3242, 0.01754, 0.3097, 0.01754, 0.3097, 0.02175, 0.3242, 0.4825, 0.1903, 0.4857, 0.205, 0.4857, 0.205, 0.4825, 0.1903, 0.02685, 0.3383, 0.02175, 0.3242, 0.02175, 0.3242, 0.02685, 0.3383, 0.4783, 0.1758, 0.4825, 0.1903, 0.4825, 0.1903, 0.4783, 0.1758, 0.03284, 0.3522, 0.02685, 0.3383, 0.02685, 0.3383, 0.03284, 0.3522, 0.4731, 0.1617, 0.4783, 0.1758, 0.4783, 0.1758, 0.4731, 0.1617, 0.03969, 0.3656, 0.03284, 0.3522, 0.03284, 0.3522, 0.03969, 0.3656, 0.4672, 0.1478, 0.4731, 0.1617, 0.4731, 0.1617, 0.4672, 0.1478, 0.04736, 0.3786, 0.03969, 0.3656, 0.03969, 0.3656, 0.04736, 0.3786, 0.4603, 0.1344, 0.4672, 0.1478, 0.4672, 0.1478, 0.4603, 0.1344, 0.05584, 0.3911, 0.04736, 0.3786, 0.04736, 0.3786, 0.05584, 0.3911, 0.4526, 0.1214, 0.4603, 0.1344, 0.4603, 0.1344, 0.4526, 0.1214, 0.06508, 0.403, 0.05584, 0.3911, 0.05584, 0.3911, 0.06508, 0.403, 0.4442, 0.1089, 0.4526, 0.1214, 0.4526, 0.1214, 0.4442, 0.1089, 0.07505, 0.4143, 0.06508, 0.403, 0.06508, 0.403, 0.07505, 0.4143, 0.4349, 0.09702, 0.4442, 0.1089, 0.4442, 0.1089, 0.4349, 0.09702, 0.08571, 0.425, 0.07505, 0.4143, 0.07505, 0.4143, 0.08571, 0.425, 0.425, 0.08571, 0.4349, 0.09702, 0.4349, 0.09702, 0.425, 0.08571, 0.09702, 0.4349, 0.08571, 0.425, 0.08571, 0.425, 0.09702, 0.4349, 0.4143, 0.07505, 0.425, 0.08571, 0.425, 0.08571, 0.4143, 0.07505, 0.1089, 0.4442, 0.09702, 0.4349, 0.09702, 0.4349, 0.1089, 0.4442, 0.403, 0.06508, 0.4143, 0.07505, 0.4143, 0.07505, 0.403, 0.06508, 0.1214, 0.4526, 0.1089, 0.4442, 0.1089, 0.4442, 0.1214, 0.4526, 0.3911, 0.05584, 0.403, 0.06508, 0.403, 0.06508, 0.3911, 0.05584, 0.1344, 0.4603, 0.1214, 0.4526, 0.1214, 0.4526, 0.1344, 0.4603, 0.3786, 0.04736, 0.3911, 0.05584, 0.3911, 0.05584, 0.3786, 0.04736, 0.1478, 0.4672, 0.1344, 0.4603, 0.1344, 0.4603, 0.1478, 0.4672, 0.3656, 0.03969, 0.3786, 0.04736, 0.3786, 0.04736, 0.3656, 0.03969, 0.1617, 0.4731, 0.1478, 0.4672, 0.1478, 0.4672, 0.1617, 0.4731, 0.3522, 0.03284, 0.3656, 0.03969, 0.3656, 0.03969, 0.3522, 0.03284, 0.1758, 0.4783, 0.1617, 0.4731, 0.1617, 0.4731, 0.1758, 0.4783, 0.3383, 0.02685, 0.3522, 0.03284, 0.3522, 0.03284, 0.3383, 0.02685, 0.1903, 0.4825, 0.1758, 0.4783, 0.1758, 0.4783, 0.1903, 0.4825, 0.3242, 0.02175, 0.3383, 0.02685, 0.3383, 0.02685, 0.3242, 0.02175, 0.205, 0.4857, 0.1903, 0.4825, 0.1903, 0.4825, 0.205, 0.4857, 0.3097, 0.01754, 0.3242, 0.02175, 0.3242, 0.02175, 0.3097, 0.01754, 0.2199, 0.4881, 0.2199, 0.4881, 0.205, 0.4857, 0.205, 0.4857, 0.295, 0.01425, 0.295, 0.01425, 0.3097, 0.01754, 0.3097, 0.01754, 0.2349, 0.4895, 0.2349, 0.4895, 0.2199, 0.4881, 0.2199, 0.4881, 0.2801, 0.01189, 0.2801, 0.01189, 0.295, 0.01425, 0.295, 0.01425, 0.25, 0.49, 0.25, 0.49, 0.2349, 0.4895, 0.2349, 0.4895, 0.2651, 0.01047, 0.2651, 0.01047, 0.2801, 0.01189, 0.2801, 0.01189, 0.25, 0.01, 0.25, 0.01, 0.2651, 0.01047, 0.2651, 0.01047, 0.2349, 0.01047, 0.2349, 0.01047, 0.25, 0.01, 0.25, 0.01, 0.2199, 0.01189, 0.2199, 0.01189, 0.2349, 0.01047, 0.2349, 0.01047, 0.2651, 0.4895, 0.2651, 0.4895, 0.25, 0.49, 0.25, 0.49, 0.205, 0.01425, 0.205, 0.01425, 0.2199, 0.01189, 0.2199, 0.01189, 0.2801, 0.4881, 0.2801, 0.4881, 0.2651, 0.4895, 0.2651, 0.4895, 0.1903, 0.01754, 0.1903, 0.01754, 0.205, 0.01425, 0.205, 0.01425, 0.295, 0.4857, 0.295, 0.4857, 0.2801, 0.4881, 0.2801, 0.4881, 0.1758, 0.02175, 0.1758, 0.02175, 0.1903, 0.01754, 0.1903, 0.01754, 0.3097, 0.4825, 0.3097, 0.4825, 0.295, 0.4857, 0.295, 0.4857, 0.1617, 0.02685, 0.1617, 0.02685, 0.1758, 0.02175, 0.1758, 0.02175, 0.3242, 0.4783, 0.3242, 0.4783, 0.3097, 0.4825, 0.3097, 0.4825, 0.1478, 0.03284, 0.1478, 0.03284, 0.1617, 0.02685, 0.1617, 0.02685, 0.3383, 0.4731, 0.3383, 0.4731, 0.3242, 0.4783, 0.3242, 0.4783, 0.1344, 0.03969, 0.1344, 0.03969, 0.1478, 0.03284, 0.1478, 0.03284, 0.3522, 0.4672, 0.3522, 0.4672, 0.3383, 0.4731, 0.3383, 0.4731, 0.1214, 0.04736, 0.1214, 0.04736, 0.1344, 0.03969, 0.1344, 0.03969, 0.3656, 0.4603, 0.3656, 0.4603, 0.3522, 0.4672, 0.3522, 0.4672, 0.1089, 0.05584, 0.1089, 0.05584, 0.1214, 0.04736, 0.1214, 0.04736, 0.3786, 0.4526, 0.3786, 0.4526, 0.3656, 0.4603, 0.3656, 0.4603, 0.09702, 0.06508, 0.09702, 0.06508, 0.1089, 0.05584, 0.1089, 0.05584, 0.3911, 0.4442, 0.3911, 0.4442, 0.3786, 0.4526, 0.3786, 0.4526, 0.08571, 0.07505, 0.08571, 0.07505, 0.09702, 0.06508, 0.09702, 0.06508, 0.403, 0.4349, 0.403, 0.4349, 0.3911, 0.4442, 0.3911, 0.4442, 0.07505, 0.08571, 0.07505, 0.08571, 0.08571, 0.07505, 0.08571, 0.07505, 0.4143, 0.425, 0.4143, 0.425, 0.403, 0.4349, 0.403, 0.4349, 0.06508, 0.09702, 0.06508, 0.09702, 0.07505, 0.08571, 0.07505, 0.08571, 0.425, 0.4143, 0.425, 0.4143, 0.4143, 0.425, 0.4143, 0.425, 0.05584, 0.1089, 0.05584, 0.1089, 0.06508, 0.09702, 0.06508, 0.09702, 0.4349, 0.403, 0.4349, 0.403, 0.425, 0.4143, 0.425, 0.4143, 0.04736, 0.1214, 0.04736, 0.1214, 0.05584, 0.1089, 0.05584, 0.1089, 0.4442, 0.3911, 0.4442, 0.3911, 0.4349, 0.403, 0.4349, 0.403, 0.03969, 0.1344, 0.03969, 0.1344, 0.04736, 0.1214, 0.04736, 0.1214, 0.4526, 0.3786, 0.4526, 0.3786, 0.4442, 0.3911, 0.4442, 0.3911, 0.03284, 0.1478, 0.03284, 0.1478, 0.03969, 0.1344, 0.03969, 0.1344, 0.4603, 0.3656, 0.4603, 0.3656, 0.4526, 0.3786, 0.4526, 0.3786, 0.02685, 0.1617, 0.02685, 0.1617, 0.03284, 0.1478, 0.03284, 0.1478, 0.4672, 0.3522, 0.4672, 0.3522, 0.4603, 0.3656, 0.4603, 0.3656, 0.02175, 0.1758, 0.02175, 0.1758, 0.02685, 0.1617, 0.02685, 0.1617, 0.4731, 0.3383, 0.4731, 0.3383, 0.4672, 0.3522, 0.4672, 0.3522, 0.01754, 0.1903, 0.01754, 0.1903, 0.02175, 0.1758, 0.02175, 0.1758, 0.4783, 0.3242, 0.4783, 0.3242, 0.4731, 0.3383, 0.4731, 0.3383, 0.01425, 0.205, 0.01425, 0.205, 0.01754, 0.1903, 0.01754, 0.1903, 0.4825, 0.3097, 0.4825, 0.3097, 0.4783, 0.3242, 0.4783, 0.3242, 0.01189, 0.2199, 0.01189, 0.2199, 0.01425, 0.205, 0.01425, 0.205, 0.4857, 0.295, 0.4857, 0.295, 0.4825, 0.3097, 0.4825, 0.3097, 0.01047, 0.2349, 0.01047, 0.2349, 0.01189, 0.2199, 0.01189, 0.2199, 0.4881, 0.2801, 0.4881, 0.2801, 0.4857, 0.295, 0.4857, 0.295, 0.01, 0.25, 0.01, 0.25, 0.01047, 0.2349, 0.01047, 0.2349, 0.4895, 0.2651, 0.4895, 0.2651, 0.4881, 0.2801, 0.4881, 0.2801, 0.01047, 0.2651, 0.01047, 0.2651, 0.01, 0.25, 0.01, 0.25, 0.49, 0.25, 0.49, 0.25, 0.4895, 0.2651, 0.4895, 0.2651, 0.01189, 0.2801, 0.01189, 0.2801, 0.01047, 0.2651, 0.01047, 0.2651, 0.4895, 0.2349, 0.4895, 0.2349, 0.49, 0.25, 0.49, 0.25, 0.01425, 0.295, 0.01425, 0.295, 0.01189, 0.2801, 0.01189, 0.2801, 0.4881, 0.2199, 0.4881, 0.2199, 0.4895, 0.2349, 0.4895, 0.2349, 0.01754, 0.3097, 0.01754, 0.3097, 0.01425, 0.295, 0.01425, 0.295, 0.4857, 0.205, 0.4857, 0.205, 0.4881, 0.2199, 0.4881, 0.2199, 0.02175, 0.3242, 0.02175, 0.3242, 0.01754, 0.3097, 0.01754, 0.3097, 0.4825, 0.1903, 0.4825, 0.1903, 0.4857, 0.205, 0.4857, 0.205, 0.02685, 0.3383, 0.02685, 0.3383, 0.02175, 0.3242, 0.02175, 0.3242, 0.4783, 0.1758, 0.4783, 0.1758, 0.4825, 0.1903, 0.4825, 0.1903, 0.03284, 0.3522, 0.03284, 0.3522, 0.02685, 0.3383, 0.02685, 0.3383, 0.4731, 0.1617, 0.4731, 0.1617, 0.4783, 0.1758, 0.4783, 0.1758, 0.03969, 0.3656, 0.03969, 0.3656, 0.03284, 0.3522, 0.03284, 0.3522, 0.4672, 0.1478, 0.4672, 0.1478, 0.4731, 0.1617, 0.4731, 0.1617, 0.04736, 0.3786, 0.04736, 0.3786, 0.03969, 0.3656, 0.03969, 0.3656, 0.4603, 0.1344, 0.4603, 0.1344, 0.4672, 0.1478, 0.4672, 0.1478, 0.05584, 0.3911, 0.05584, 0.3911, 0.04736, 0.3786, 0.04736, 0.3786, 0.4526, 0.1214, 0.4526, 0.1214, 0.4603, 0.1344, 0.4603, 0.1344, 0.06508, 0.403, 0.06508, 0.403, 0.05584, 0.3911, 0.05584, 0.3911, 0.4442, 0.1089, 0.4442, 0.1089, 0.4526, 0.1214, 0.4526, 0.1214, 0.07505, 0.4143, 0.07505, 0.4143, 0.06508, 0.403, 0.06508, 0.403, 0.4349, 0.09702, 0.4349, 0.09702, 0.4442, 0.1089, 0.4442, 0.1089, 0.08571, 0.425, 0.08571, 0.425, 0.07505, 0.4143, 0.07505, 0.4143, 0.425, 0.08571, 0.425, 0.08571, 0.4349, 0.09702, 0.4349, 0.09702, 0.09702, 0.4349, 0.09702, 0.4349, 0.08571, 0.425, 0.08571, 0.425, 0.4143, 0.07505, 0.4143, 0.07505, 0.425, 0.08571, 0.425, 0.08571, 0.1089, 0.4442, 0.1089, 0.4442, 0.09702, 0.4349, 0.09702, 0.4349, 0.403, 0.06508, 0.403, 0.06508, 0.4143, 0.07505, 0.4143, 0.07505, 0.1214, 0.4526, 0.1214, 0.4526, 0.1089, 0.4442, 0.1089, 0.4442, 0.3911, 0.05584, 0.3911, 0.05584, 0.403, 0.06508, 0.403, 0.06508, 0.1344, 0.4603, 0.1344, 0.4603, 0.1214, 0.4526, 0.1214, 0.4526, 0.3786, 0.04736, 0.3786, 0.04736, 0.3911, 0.05584, 0.3911, 0.05584, 0.1478, 0.4672, 0.1478, 0.4672, 0.1344, 0.4603, 0.1344, 0.4603, 0.3656, 0.03969, 0.3656, 0.03969, 0.3786, 0.04736, 0.3786, 0.04736, 0.1617, 0.4731, 0.1617, 0.4731, 0.1478, 0.4672, 0.1478, 0.4672, 0.3522, 0.03284, 0.3522, 0.03284, 0.3656, 0.03969, 0.3656, 0.03969, 0.1758, 0.4783, 0.1758, 0.4783, 0.1617, 0.4731, 0.1617, 0.4731, 0.3383, 0.02685, 0.3383, 0.02685, 0.3522, 0.03284, 0.3522, 0.03284, 0.1903, 0.4825, 0.1903, 0.4825, 0.1758, 0.4783, 0.1758, 0.4783, 0.3242, 0.02175, 0.3242, 0.02175, 0.3383, 0.02685, 0.3383, 0.02685, 0.205, 0.4857, 0.205, 0.4857, 0.1903, 0.4825, 0.1903, 0.4825, 0.3097, 0.01754, 0.3097, 0.01754, 0.3242, 0.02175, 0.3242, 0.02175, 0.425, 0.4143, 0.425, 0.4143, 0.4349, 0.403, 0.4349, 0.403, 0.3911, 0.4442, 0.3911, 0.4442, 0.3786, 0.4526, 0.3786, 0.4526, 0.4349, 0.403, 0.4349, 0.403, 0.4442, 0.3911, 0.4442, 0.3911, 0.403, 0.4349, 0.403, 0.4349, 0.3911, 0.4442, 0.3911, 0.4442, 0.4442, 0.3911, 0.4442, 0.3911, 0.4526, 0.3786, 0.4526, 0.3786, 0.4143, 0.425, 0.4143, 0.425, 0.403, 0.4349, 0.403, 0.4349, 0.4526, 0.3786, 0.4526, 0.3786, 0.4603, 0.3656, 0.4603, 0.3656, 0.425, 0.4143, 0.425, 0.4143, 0.4143, 0.425, 0.4143, 0.425, 0.4603, 0.3656, 0.4603, 0.3656, 0.4672, 0.3522, 0.4672, 0.3522, 0.4349, 0.403, 0.4349, 0.403, 0.425, 0.4143, 0.425, 0.4143, 0.4672, 0.3522, 0.4672, 0.3522, 0.4731, 0.3383, 0.4731, 0.3383, 0.4442, 0.3911, 0.4442, 0.3911, 0.4349, 0.403, 0.4349, 0.403, 0.4731, 0.3383, 0.4731, 0.3383, 0.4783, 0.3242, 0.4783, 0.3242, 0.4526, 0.3786, 0.4526, 0.3786, 0.4442, 0.3911, 0.4442, 0.3911, 0.4783, 0.3242, 0.4783, 0.3242, 0.4825, 0.3097, 0.4825, 0.3097, 0.4603, 0.3656, 0.4603, 0.3656, 0.4526, 0.3786, 0.4526, 0.3786, 0.4825, 0.3097, 0.4825, 0.3097, 0.4857, 0.295, 0.4857, 0.295, 0.4672, 0.3522, 0.4672, 0.3522, 0.4603, 0.3656, 0.4603, 0.3656, 0.4857, 0.295, 0.4857, 0.295, 0.4881, 0.2801, 0.4881, 0.2801, 0.4731, 0.3383, 0.4731, 0.3383, 0.4672, 0.3522, 0.4672, 0.3522, 0.4881, 0.2801, 0.4881, 0.2801, 0.4895, 0.2651, 0.4895, 0.2651, 0.4783, 0.3242, 0.4783, 0.3242, 0.4731, 0.3383, 0.4731, 0.3383, 0.4895, 0.2651, 0.4895, 0.2651, 0.49, 0.25, 0.49, 0.25, 0.4825, 0.3097, 0.4825, 0.3097, 0.4783, 0.3242, 0.4783, 0.3242, 0.49, 0.25, 0.49, 0.25, 0.4895, 0.2349, 0.4895, 0.2349, 0.4857, 0.295, 0.4857, 0.295, 0.4825, 0.3097, 0.4825, 0.3097, 0.4895, 0.2349, 0.4895, 0.2349, 0.4881, 0.2199, 0.4881, 0.2199, 0.4881, 0.2801, 0.4881, 0.2801, 0.4857, 0.295, 0.4857, 0.295, 0.4881, 0.2199, 0.4881, 0.2199, 0.4857, 0.205, 0.4857, 0.205, 0.4895, 0.2651, 0.4895, 0.2651, 0.4881, 0.2801, 0.4881, 0.2801, 0.4857, 0.205, 0.4857, 0.205, 0.4825, 0.1903, 0.4825, 0.1903, 0.49, 0.25, 0.49, 0.25, 0.4895, 0.2651, 0.4895, 0.2651, 0.4825, 0.1903, 0.4825, 0.1903, 0.4783, 0.1758, 0.4783, 0.1758, 0.4895, 0.2349, 0.4895, 0.2349, 0.49, 0.25, 0.49, 0.25, 0.4783, 0.1758, 0.4783, 0.1758, 0.4731, 0.1617, 0.4731, 0.1617, 0.4881, 0.2199, 0.4881, 0.2199, 0.4895, 0.2349, 0.4895, 0.2349, 0.4731, 0.1617, 0.4731, 0.1617, 0.4672, 0.1478, 0.4672, 0.1478, 0.4857, 0.205, 0.4857, 0.205, 0.4881, 0.2199, 0.4881, 0.2199, 0.4672, 0.1478, 0.4672, 0.1478, 0.4603, 0.1344, 0.4603, 0.1344, 0.4825, 0.1903, 0.4825, 0.1903, 0.4857, 0.205, 0.4857, 0.205, 0.4603, 0.1344, 0.4603, 0.1344, 0.4526, 0.1214, 0.4526, 0.1214, 0.4783, 0.1758, 0.4783, 0.1758, 0.4825, 0.1903, 0.4825, 0.1903, 0.4526, 0.1214, 0.4526, 0.1214, 0.4442, 0.1089, 0.4442, 0.1089, 0.4731, 0.1617, 0.4731, 0.1617, 0.4783, 0.1758, 0.4783, 0.1758, 0.4442, 0.1089, 0.4442, 0.1089, 0.4349, 0.09702, 0.4349, 0.09702, 0.4672, 0.1478, 0.4672, 0.1478, 0.4731, 0.1617, 0.4731, 0.1617, 0.4349, 0.09702, 0.4349, 0.09702, 0.425, 0.08571, 0.425, 0.08571, 0.4603, 0.1344, 0.4603, 0.1344, 0.4672, 0.1478, 0.4672, 0.1478, 0.425, 0.08571, 0.425, 0.08571, 0.4143, 0.07505, 0.4143, 0.07505, 0.4526, 0.1214, 0.4526, 0.1214, 0.4603, 0.1344, 0.4603, 0.1344, 0.4143, 0.07505, 0.4143, 0.07505, 0.403, 0.06508, 0.403, 0.06508, 0.4442, 0.1089, 0.4442, 0.1089, 0.4526, 0.1214, 0.4526, 0.1214, 0.403, 0.06508, 0.403, 0.06508, 0.3911, 0.05584, 0.3911, 0.05584, 0.4349, 0.09702, 0.4349, 0.09702, 0.4442, 0.1089, 0.4442, 0.1089, 0.3911, 0.05584, 0.3911, 0.05584, 0.3786, 0.04736, 0.3786, 0.04736, 0.425, 0.08571, 0.425, 0.08571, 0.4349, 0.09702, 0.4349, 0.09702, 0.3786, 0.04736, 0.3786, 0.04736, 0.3656, 0.03969, 0.3656, 0.03969, 0.4143, 0.07505, 0.4143, 0.07505, 0.425, 0.08571, 0.425, 0.08571, 0.3656, 0.03969, 0.3656, 0.03969, 0.3522, 0.03284, 0.3522, 0.03284, 0.403, 0.06508, 0.403, 0.06508, 0.4143, 0.07505, 0.4143, 0.07505, 0.3522, 0.03284, 0.3522, 0.03284, 0.3383, 0.02685, 0.3383, 0.02685, 0.3911, 0.05584, 0.3911, 0.05584, 0.403, 0.06508, 0.403, 0.06508, 0.3383, 0.02685, 0.3383, 0.02685, 0.3242, 0.02175, 0.3242, 0.02175, 0.3786, 0.04736, 0.3786, 0.04736, 0.3911, 0.05584, 0.3911, 0.05584, 0.3242, 0.02175, 0.3242, 0.02175, 0.3097, 0.01754, 0.3097, 0.01754, 0.3656, 0.03969, 0.3656, 0.03969, 0.3786, 0.04736, 0.3786, 0.04736, 0.3097, 0.01754, 0.3097, 0.01754, 0.295, 0.01425, 0.295, 0.01425, 0.3522, 0.03284, 0.3522, 0.03284, 0.3656, 0.03969, 0.3656, 0.03969, 0.295, 0.01425, 0.295, 0.01425, 0.2801, 0.01189, 0.2801, 0.01189, 0.3383, 0.02685, 0.3383, 0.02685, 0.3522, 0.03284, 0.3522, 0.03284, 0.2801, 0.01189, 0.2801, 0.01189, 0.2651, 0.01047, 0.2651, 0.01047, 0.3242, 0.02175, 0.3242, 0.02175, 0.3383, 0.02685, 0.3383, 0.02685, 0.2651, 0.01047, 0.2651, 0.01047, 0.25, 0.01, 0.25, 0.01, 0.3097, 0.01754, 0.3097, 0.01754, 0.3242, 0.02175, 0.3242, 0.02175, 0.25, 0.01, 0.25, 0.01, 0.2349, 0.01047, 0.2349, 0.01047, 0.295, 0.01425, 0.295, 0.01425, 0.3097, 0.01754, 0.3097, 0.01754, 0.2349, 0.01047, 0.2349, 0.01047, 0.2199, 0.01189, 0.2199, 0.01189, 0.2801, 0.01189, 0.2801, 0.01189, 0.295, 0.01425, 0.295, 0.01425, 0.2199, 0.01189, 0.2199, 0.01189, 0.205, 0.01425, 0.205, 0.01425, 0.2651, 0.01047, 0.2651, 0.01047, 0.2801, 0.01189, 0.2801, 0.01189, 0.205, 0.01425, 0.205, 0.01425, 0.1903, 0.01754, 0.1903, 0.01754, 0.25, 0.01, 0.25, 0.01, 0.2651, 0.01047, 0.2651, 0.01047, 0.1903, 0.01754, 0.1903, 0.01754, 0.1758, 0.02175, 0.1758, 0.02175, 0.2349, 0.01047, 0.2349, 0.01047, 0.25, 0.01, 0.25, 0.01, 0.1758, 0.02175, 0.1758, 0.02175, 0.1617, 0.02685, 0.1617, 0.02685, 0.2199, 0.01189, 0.2199, 0.01189, 0.2349, 0.01047, 0.2349, 0.01047, 0.1617, 0.02685, 0.1617, 0.02685, 0.1478, 0.03284, 0.1478, 0.03284, 0.205, 0.01425, 0.205, 0.01425, 0.2199, 0.01189, 0.2199, 0.01189, 0.1478, 0.03284, 0.1478, 0.03284, 0.1344, 0.03969, 0.1344, 0.03969, 0.1903, 0.01754, 0.1903, 0.01754, 0.205, 0.01425, 0.205, 0.01425, 0.1344, 0.03969, 0.1344, 0.03969, 0.1214, 0.04736, 0.1214, 0.04736, 0.1758, 0.02175, 0.1758, 0.02175, 0.1903, 0.01754, 0.1903, 0.01754, 0.1214, 0.04736, 0.1214, 0.04736, 0.1089, 0.05584, 0.1089, 0.05584, 0.1617, 0.02685, 0.1617, 0.02685, 0.1758, 0.02175, 0.1758, 0.02175, 0.1089, 0.05584, 0.1089, 0.05584, 0.09702, 0.06508, 0.09702, 0.06508, 0.1478, 0.03284, 0.1478, 0.03284, 0.1617, 0.02685, 0.1617, 0.02685, 0.09702, 0.06508, 0.09702, 0.06508, 0.08571, 0.07505, 0.08571, 0.07505, 0.1344, 0.03969, 0.1344, 0.03969, 0.1478, 0.03284, 0.1478, 0.03284, 0.08571, 0.07505, 0.08571, 0.07505, 0.07505, 0.08571, 0.07505, 0.08571, 0.1214, 0.04736, 0.1214, 0.04736, 0.1344, 0.03969, 0.1344, 0.03969, 0.07505, 0.08571, 0.07505, 0.08571, 0.06508, 0.09702, 0.06508, 0.09702, 0.1089, 0.05584, 0.1089, 0.05584, 0.1214, 0.04736, 0.1214, 0.04736, 0.06508, 0.09702, 0.06508, 0.09702, 0.05584, 0.1089, 0.05584, 0.1089, 0.09702, 0.06508, 0.09702, 0.06508, 0.1089, 0.05584, 0.1089, 0.05584, 0.05584, 0.1089, 0.05584, 0.1089, 0.04736, 0.1214, 0.04736, 0.1214, 0.08571, 0.07505, 0.08571, 0.07505, 0.09702, 0.06508, 0.09702, 0.06508, 0.04736, 0.1214, 0.04736, 0.1214, 0.03969, 0.1344, 0.03969, 0.1344, 0.07505, 0.08571, 0.07505, 0.08571, 0.08571, 0.07505, 0.08571, 0.07505, 0.03969, 0.1344, 0.03969, 0.1344, 0.03284, 0.1478, 0.03284, 0.1478, 0.06508, 0.09702, 0.06508, 0.09702, 0.07505, 0.08571, 0.07505, 0.08571, 0.03284, 0.1478, 0.03284, 0.1478, 0.02685, 0.1617, 0.02685, 0.1617, 0.05584, 0.1089, 0.05584, 0.1089, 0.06508, 0.09702, 0.06508, 0.09702, 0.02685, 0.1617, 0.02685, 0.1617, 0.02175, 0.1758, 0.02175, 0.1758, 0.04736, 0.1214, 0.04736, 0.1214, 0.05584, 0.1089, 0.05584, 0.1089, 0.02175, 0.1758, 0.02175, 0.1758, 0.01754, 0.1903, 0.01754, 0.1903, 0.03969, 0.1344, 0.03969, 0.1344, 0.04736, 0.1214, 0.04736, 0.1214, 0.01754, 0.1903, 0.01754, 0.1903, 0.01425, 0.205, 0.01425, 0.205, 0.03284, 0.1478, 0.03284, 0.1478, 0.03969, 0.1344, 0.03969, 0.1344, 0.01425, 0.205, 0.01425, 0.205, 0.01189, 0.2199, 0.01189, 0.2199, 0.02685, 0.1617, 0.02685, 0.1617, 0.03284, 0.1478, 0.03284, 0.1478, 0.01189, 0.2199, 0.01189, 0.2199, 0.01047, 0.2349, 0.01047, 0.2349, 0.02175, 0.1758, 0.02175, 0.1758, 0.02685, 0.1617, 0.02685, 0.1617, 0.01047, 0.2349, 0.01047, 0.2349, 0.01, 0.25, 0.01, 0.25, 0.01754, 0.1903, 0.01754, 0.1903, 0.02175, 0.1758, 0.02175, 0.1758, 0.01, 0.25, 0.01, 0.25, 0.01047, 0.2651, 0.01047, 0.2651, 0.01425, 0.205, 0.01425, 0.205, 0.01754, 0.1903, 0.01754, 0.1903, 0.01047, 0.2651, 0.01047, 0.2651, 0.01189, 0.2801, 0.01189, 0.2801, 0.01189, 0.2199, 0.01189, 0.2199, 0.01425, 0.205, 0.01425, 0.205, 0.01189, 0.2801, 0.01189, 0.2801, 0.01425, 0.295, 0.01425, 0.295, 0.01047, 0.2349, 0.01047, 0.2349, 0.01189, 0.2199, 0.01189, 0.2199, 0.01425, 0.295, 0.01425, 0.295, 0.01754, 0.3097, 0.01754, 0.3097, 0.01, 0.25, 0.01, 0.25, 0.01047, 0.2349, 0.01047, 0.2349, 0.01754, 0.3097, 0.01754, 0.3097, 0.02175, 0.3242, 0.02175, 0.3242, 0.01047, 0.2651, 0.01047, 0.2651, 0.01, 0.25, 0.01, 0.25, 0.02175, 0.3242, 0.02175, 0.3242, 0.02685, 0.3383, 0.02685, 0.3383, 0.01189, 0.2801, 0.01189, 0.2801, 0.01047, 0.2651, 0.01047, 0.2651, 0.02685, 0.3383, 0.02685, 0.3383, 0.03284, 0.3522, 0.03284, 0.3522, 0.01425, 0.295, 0.01425, 0.295, 0.01189, 0.2801, 0.01189, 0.2801, 0.03284, 0.3522, 0.03284, 0.3522, 0.03969, 0.3656, 0.03969, 0.3656, 0.01754, 0.3097, 0.01754, 0.3097, 0.01425, 0.295, 0.01425, 0.295, 0.03969, 0.3656, 0.03969, 0.3656, 0.04736, 0.3786, 0.04736, 0.3786, 0.02175, 0.3242, 0.02175, 0.3242, 0.01754, 0.3097, 0.01754, 0.3097, 0.04736, 0.3786, 0.04736, 0.3786, 0.05584, 0.3911, 0.05584, 0.3911, 0.02685, 0.3383, 0.02685, 0.3383, 0.02175, 0.3242, 0.02175, 0.3242, 0.05584, 0.3911, 0.05584, 0.3911, 0.06508, 0.403, 0.06508, 0.403, 0.03284, 0.3522, 0.03284, 0.3522, 0.02685, 0.3383, 0.02685, 0.3383, 0.06508, 0.403, 0.06508, 0.403, 0.07505, 0.4143, 0.07505, 0.4143, 0.03969, 0.3656, 0.03969, 0.3656, 0.03284, 0.3522, 0.03284, 0.3522, 0.07505, 0.4143, 0.07505, 0.4143, 0.08571, 0.425, 0.08571, 0.425, 0.04736, 0.3786, 0.04736, 0.3786, 0.03969, 0.3656, 0.03969, 0.3656, 0.08571, 0.425, 0.08571, 0.425, 0.09702, 0.4349, 0.09702, 0.4349, 0.05584, 0.3911, 0.05584, 0.3911, 0.04736, 0.3786, 0.04736, 0.3786, 0.09702, 0.4349, 0.09702, 0.4349, 0.1089, 0.4442, 0.1089, 0.4442, 0.06508, 0.403, 0.06508, 0.403, 0.05584, 0.3911, 0.05584, 0.3911, 0.1089, 0.4442, 0.1089, 0.4442, 0.1214, 0.4526, 0.1214, 0.4526, 0.07505, 0.4143, 0.07505, 0.4143, 0.06508, 0.403, 0.06508, 0.403, 0.1214, 0.4526, 0.1214, 0.4526, 0.1344, 0.4603, 0.1344, 0.4603, 0.08571, 0.425, 0.08571, 0.425, 0.07505, 0.4143, 0.07505, 0.4143, 0.1344, 0.4603, 0.1344, 0.4603, 0.1478, 0.4672, 0.1478, 0.4672, 0.09702, 0.4349, 0.09702, 0.4349, 0.08571, 0.425, 0.08571, 0.425, 0.1478, 0.4672, 0.1478, 0.4672, 0.1617, 0.4731, 0.1617, 0.4731, 0.1089, 0.4442, 0.1089, 0.4442, 0.09702, 0.4349, 0.09702, 0.4349, 0.1617, 0.4731, 0.1617, 0.4731, 0.1758, 0.4783, 0.1758, 0.4783, 0.1214, 0.4526, 0.1214, 0.4526, 0.1089, 0.4442, 0.1089, 0.4442, 0.1758, 0.4783, 0.1758, 0.4783, 0.1903, 0.4825, 0.1903, 0.4825, 0.1344, 0.4603, 0.1344, 0.4603, 0.1214, 0.4526, 0.1214, 0.4526, 0.1903, 0.4825, 0.1903, 0.4825, 0.205, 0.4857, 0.205, 0.4857, 0.1478, 0.4672, 0.1478, 0.4672, 0.1344, 0.4603, 0.1344, 0.4603, 0.205, 0.4857, 0.205, 0.4857, 0.2199, 0.4881, 0.2199, 0.4881, 0.1617, 0.4731, 0.1617, 0.4731, 0.1478, 0.4672, 0.1478, 0.4672, 0.2199, 0.4881, 0.2199, 0.4881, 0.2349, 0.4895, 0.2349, 0.4895, 0.1758, 0.4783, 0.1758, 0.4783, 0.1617, 0.4731, 0.1617, 0.4731, 0.2349, 0.4895, 0.2349, 0.4895, 0.25, 0.49, 0.25, 0.49, 0.1903, 0.4825, 0.1903, 0.4825, 0.1758, 0.4783, 0.1758, 0.4783, 0.205, 0.4857, 0.205, 0.4857, 0.1903, 0.4825, 0.1903, 0.4825, 0.2199, 0.4881, 0.2199, 0.4881, 0.205, 0.4857, 0.205, 0.4857, 0.2349, 0.4895, 0.2349, 0.4895, 0.2199, 0.4881, 0.2199, 0.4881, 0.25, 0.49, 0.25, 0.49, 0.2349, 0.4895, 0.2349, 0.4895, 0.25, 0.49, 0.25, 0.49, 0.2651, 0.4895, 0.2651, 0.4895, 0.2651, 0.4895, 0.2651, 0.4895, 0.2801, 0.4881, 0.2801, 0.4881, 0.2801, 0.4881, 0.2801, 0.4881, 0.295, 0.4857, 0.295, 0.4857, 0.295, 0.4857, 0.295, 0.4857, 0.3097, 0.4825, 0.3097, 0.4825, 0.3097, 0.4825, 0.3097, 0.4825, 0.3242, 0.4783, 0.3242, 0.4783, 0.2651, 0.4895, 0.2651, 0.4895, 0.25, 0.49, 0.25, 0.49, 0.3242, 0.4783, 0.3242, 0.4783, 0.3383, 0.4731, 0.3383, 0.4731, 0.2801, 0.4881, 0.2801, 0.4881, 0.2651, 0.4895, 0.2651, 0.4895, 0.3383, 0.4731, 0.3383, 0.4731, 0.3522, 0.4672, 0.3522, 0.4672, 0.295, 0.4857, 0.295, 0.4857, 0.2801, 0.4881, 0.2801, 0.4881, 0.3522, 0.4672, 0.3522, 0.4672, 0.3656, 0.4603, 0.3656, 0.4603, 0.3097, 0.4825, 0.3097, 0.4825, 0.295, 0.4857, 0.295, 0.4857, 0.3656, 0.4603, 0.3656, 0.4603, 0.3786, 0.4526, 0.3786, 0.4526, 0.3242, 0.4783, 0.3242, 0.4783, 0.3097, 0.4825, 0.3097, 0.4825, 0.3786, 0.4526, 0.3786, 0.4526, 0.3911, 0.4442, 0.3911, 0.4442, 0.3383, 0.4731, 0.3383, 0.4731, 0.3242, 0.4783, 0.3242, 0.4783, 0.3911, 0.4442, 0.3911, 0.4442, 0.403, 0.4349, 0.403, 0.4349, 0.3522, 0.4672, 0.3522, 0.4672, 0.3383, 0.4731, 0.3383, 0.4731, 0.403, 0.4349, 0.403, 0.4349, 0.4143, 0.425, 0.4143, 0.425, 0.3656, 0.4603, 0.3656, 0.4603, 0.3522, 0.4672, 0.3522, 0.4672, 0.4143, 0.425, 0.4143, 0.425, 0.425, 0.4143, 0.425, 0.4143, 0.3786, 0.4526, 0.3786, 0.4526, 0.3656, 0.4603, 0.3656, 0.4603])
me_cylinder_004.materials.append(mat_material)
me_cylinder_004.materials.append(mat_material_001)
me_cylinder_004.update()

# ---- objects
ob_background = bpy.data.objects.new('background', me_cube)
ob_camera = bpy.data.objects.new('Camera', cam_camera)
ob_area_light_top_left = bpy.data.objects.new('area_light_top_left', light_area)
ob_area_light_top_right = bpy.data.objects.new('area_light_top_right', light_area_001)
ob_cube_test = bpy.data.objects.new('cube_test', me_cube_001)
ob_pie_chart = bpy.data.objects.new('pie_chart', me_cylinder_004)
ob_area_light_top_left_001 = bpy.data.objects.new('area_light_top_left.001', light_area_003)
ob_area_light_top_right_001 = bpy.data.objects.new('area_light_top_right.001', light_area_004)

# ---- transforms, parenting, visibility, modifiers, constraints
ob_background.location = (0.0, 0.0, 0.0)
ob_background.lock_rotations_4d = False
ob_background.empty_display_type = 'ARROWS'
ob_background.lineart.crease_threshold = 0.0
ob_camera.location = (10.5, 14.85, 40.0)
ob_camera.lock_rotations_4d = False
ob_camera.empty_display_type = 'ARROWS'
ob_camera.color = (0.0, 0.0, 0.0, 0.0)
ob_camera.display_type = 'WIRE'
ob_camera.lineart.crease_threshold = 0.0
ob_area_light_top_left.location = (-5.0, 35.0, 20.0)
ob_area_light_top_left.rotation_euler = (-0.9553, -0.5236, 0.6155)
ob_area_light_top_right.location = (26.0, 35.0, 20.0)
ob_area_light_top_right.rotation_euler = (-0.9553, 0.5236, -0.6155)
ob_cube_test.location = (10.5, 14.85, 1.0)
ob_pie_chart.location = (10.5, 10.0, 0.0)
ob_area_light_top_left_001.location = (-5.0, -5.0, 20.0)
ob_area_light_top_left_001.rotation_euler = (0.9553, -0.5236, -0.6155)
ob_area_light_top_right_001.location = (26.0, -5.0, 20.0)
ob_area_light_top_right_001.rotation_euler = (0.9553, 0.5236, 0.6155)

# ---- collection membership
col_collection.objects.link(ob_background)
col_collection.objects.link(ob_camera)
col_collection.objects.link(ob_area_light_top_left)
col_collection.objects.link(ob_area_light_top_right)
col_collection.objects.link(ob_cube_test)
col_collection.objects.link(ob_pie_chart)
col_collection.objects.link(ob_area_light_top_left_001)
col_collection.objects.link(ob_area_light_top_right_001)

# ---- scene / render settings (as saved in the file)
scene.camera = ob_camera
scene.frame_start = 1; scene.frame_end = 1; scene.frame_set(1)
scene.render.engine = 'CYCLES'
scene.render.resolution_x = 2100
scene.render.resolution_y = 2970
scene.cycles.sampling_pattern = 'TABULATED_SOBOL'
scene.view_settings.view_transform = 'Filmic'
bpy.context.view_layer.update()
